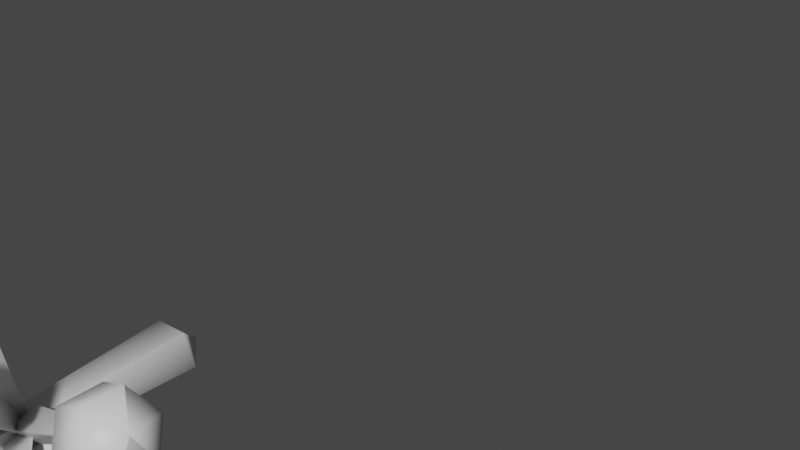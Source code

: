 # Source: FE_leaf_11-19-c.blend  (saved by Blender 3.0.42; exported with 4.5.12 LTS)
import bpy
from mathutils import Matrix  # noqa: F401  (used for matrix-valued properties, if any)

bpy.ops.wm.read_factory_settings(use_empty=True)
scene = bpy.context.scene
scene.name = 'Scene'

# ---- collections
col_collection = bpy.data.collections.new('Collection'); scene.collection.children.link(col_collection)

# ---- materials (node trees are filled in below, after node groups)
mat_material_001 = bpy.data.materials.new('Material.001')
mat_material_001.use_transparent_shadow = False

# ---- material node trees
mat_material_001.use_nodes = True; mat_material_001.node_tree.nodes.clear()
_N = mat_material_001.node_tree.nodes; _L = mat_material_001.node_tree.links
n0 = _N.new('ShaderNodeBsdfPrincipled'); n0.name = 'Principled BSDF'; n0.location = (10, 300)
n0.distribution = 'GGX'
n0.subsurface_method = 'RANDOM_WALK_SKIN'
n0.inputs[3].default_value = 1.45
n0.inputs[27].default_value = (0.0, 0.0, 0.0, 1.0)
n0.inputs[28].default_value = 1.0
n1 = _N.new('ShaderNodeOutputMaterial'); n1.name = 'Material Output'; n1.location = (300, 300)
_L.new(n0.outputs[0], n1.inputs[0])
n1.is_active_output = True

# ---- world
world_world = bpy.data.worlds.new('World'); scene.world = world_world
world_world.use_nodes = True; world_world.node_tree.nodes.clear()
_N = world_world.node_tree.nodes; _L = world_world.node_tree.links
n0 = _N.new('ShaderNodeOutputWorld'); n0.name = 'World Output'; n0.location = (300, 300)
n1 = _N.new('ShaderNodeBackground'); n1.name = 'Background'; n1.location = (10, 300)
n1.inputs[0].default_value = (0.05088, 0.05088, 0.05088, 1.0)
_L.new(n1.outputs[0], n0.inputs[0])
n0.is_active_output = True
world_world.color = (0.05088, 0.05088, 0.05088)
world_world.use_sun_shadow = False
world_world.sun_shadow_jitter_overblur = 0.0

# ---- meshes
me_0x077041ca_gmdl_002 = bpy.data.meshes.new('0x077041CA.gmdl.002')
me_0x077041ca_gmdl_002.from_pydata([(0.03313, -0.6357, 0.0462), (0.4416, -0.9052, 0.03185), (0.4702, -0.8638, 0.04895), (0.08267, -0.5637, 0.07589), (0.06792, -0.5861, -0.02969), (0.4617, -0.8766, -0.01186), (0.08267, -0.5637, 0.07589), (0.4702, -0.8638, 0.04895), (0.4702, -0.8638, 0.04895), (0.4416, -0.9052, 0.03185), (0.4962, -0.9846, 0.1267), (0.5689, -0.8794, 0.126), (0.46, -1.038, 0.01642), (0.4617, -0.8766, -0.01186), (0.4965, -0.9864, -0.09466), (0.5692, -0.8812, -0.09542), (0.6054, -0.8277, 0.01491), (0.4702, -0.8638, 0.04895), (0.5689, -0.8794, 0.126), (0.6136, -1.058, 0.1166), (0.6792, -0.9633, 0.1159), (0.581, -1.106, 0.01709), (0.6138, -1.06, -0.08309), (0.6794, -0.9649, -0.08377), (0.7121, -0.9167, 0.01573), (0.6792, -0.9633, 0.1159), (0.009814, -0.555, 0.01532), (0.6912, -1.042, 0.01671), (0.6912, -1.042, 0.01671), (-0.0412, -0.5622, 0.07435), (0.03878, -0.5622, 0.07435), (0.05586, -0.001552, 0.1009), (-0.05827, -0.001552, 0.1009), (-0.07314, -0.5622, -0.002184), (-0.1038, -0.001552, -0.007667), (-0.001206, -0.5622, -0.05024), (-0.001205, -0.001553, -0.07684), (0.07073, -0.5622, -0.002185), (0.1014, -0.001553, -0.007667), (0.03878, -0.5622, 0.07435), (0.05586, -0.001552, 0.1009), (0.02386, -1.12, 0.05073), (-0.03425, -1.12, 0.0306), (-0.06512, -1.211, 0.1227), (0.06271, -1.211, 0.1227), (-0.129, -1.211, 0.01205), (0.006429, -1.12, -0.01972), (-0.06512, -1.211, -0.09865), (0.06271, -1.211, -0.09865), (0.1266, -1.211, 0.01205), (0.02386, -1.12, 0.05073), (0.06271, -1.211, 0.1227), (-0.05885, -1.349, 0.1119), (0.05644, -1.349, 0.1119), (-0.1165, -1.349, 0.01205), (-0.05885, -1.349, -0.0878), (0.05644, -1.349, -0.0878), (0.1141, -1.349, 0.01205), (0.05644, -1.349, 0.1119), (-0.001205, 0.09217, 0.01205), (-0.001207, -1.404, 0.01205), (-0.001207, -1.404, 0.01205), (0.04226, -0.617, 0.08046), (0.4605, -0.6681, 0.3007), (0.4575, -0.6204, 0.3183), (0.03667, -0.5259, 0.1141), (0.08978, -0.5532, 0.01609), (0.4853, -0.6347, 0.267), (0.03667, -0.5259, 0.1141), (0.4575, -0.6204, 0.3183), (0.4575, -0.6204, 0.3183), (0.4605, -0.6681, 0.3007), (0.4863, -0.7156, 0.4256), (0.5009, -0.5889, 0.4341), (0.5349, -0.779, 0.3258), (0.4853, -0.6347, 0.267), (0.5981, -0.7156, 0.2345), (0.6127, -0.5889, 0.2431), (0.5641, -0.5256, 0.3429), (0.4575, -0.6204, 0.3183), (0.5009, -0.5889, 0.4341), (0.6109, -0.7277, 0.4859), (0.624, -0.6134, 0.4936), (0.6547, -0.7848, 0.3959), (0.7117, -0.7277, 0.3136), (0.7249, -0.6134, 0.3213), (0.681, -0.5563, 0.4113), (0.624, -0.6134, 0.4936), (0.006917, -0.5518, 0.02288), (0.7144, -0.6777, 0.4308), (0.7144, -0.6777, 0.4308), (-0.008059, -0.6291, 0.06352), (0.2067, -0.9024, 0.401), (0.2063, -0.8619, 0.4336), (-0.008697, -0.5602, 0.119), (0.07139, -0.5813, 0.05545), (0.2534, -0.8743, 0.3963), (-0.008697, -0.5602, 0.119), (0.2063, -0.8619, 0.4336), (0.2063, -0.8619, 0.4336), (0.2067, -0.9024, 0.401), (0.1532, -0.9819, 0.4979), (0.1904, -0.8767, 0.5604), (0.23, -1.035, 0.4107), (0.2534, -0.8743, 0.3963), (0.3441, -0.983, 0.3859), (0.3813, -0.8778, 0.4483), (0.3045, -0.8247, 0.5355), (0.2063, -0.8619, 0.4336), (0.1904, -0.8767, 0.5604), (0.2216, -1.055, 0.5939), (0.2552, -0.9606, 0.6501), (0.291, -1.103, 0.5152), (0.3939, -1.056, 0.4928), (0.4274, -0.9616, 0.5491), (0.3581, -0.9136, 0.6278), (0.2552, -0.9606, 0.6501), (0.005921, -0.5516, 0.02935), (0.347, -1.039, 0.6101), (0.347, -1.039, 0.6101), (-0.05092, -0.6337, 0.02356), (-0.2317, -0.9005, 0.3907), (-0.2589, -0.8623, 0.4056), (-0.1034, -0.5602, 0.05223), (-0.001436, -0.5817, 0.09275), (-0.206, -0.8735, 0.4267), (-0.1034, -0.5602, 0.05223), (-0.2589, -0.8623, 0.4056), (-0.2589, -0.8623, 0.4056), (-0.2317, -0.9005, 0.3907), (-0.3414, -0.9826, 0.3904), (-0.3779, -0.8774, 0.4532), (-0.227, -1.035, 0.4137), (-0.206, -0.8735, 0.4267), (-0.149, -0.9814, 0.5), (-0.1855, -0.8762, 0.5628), (-0.2999, -0.8242, 0.5394), (-0.2589, -0.8623, 0.4056), (-0.3779, -0.8774, 0.4532), (-0.3897, -1.056, 0.4979), (-0.4226, -0.9612, 0.5546), (-0.2865, -1.103, 0.519), (-0.2162, -1.055, 0.5968), (-0.2491, -0.9601, 0.6535), (-0.3523, -0.9132, 0.6324), (-0.4226, -0.9612, 0.5546), (-0.01245, -0.5504, 0.01783), (-0.3414, -1.039, 0.6147), (-0.3414, -1.039, 0.6147), (-0.03547, -0.6352, -0.01956), (-0.4436, -0.9051, 0.007403), (-0.4733, -0.8628, -0.01035), (-0.0854, -0.5642, -0.04933), (-0.06851, -0.5845, 0.05574), (-0.4633, -0.8749, 0.05231), (-0.0854, -0.5642, -0.04933), (-0.4733, -0.8628, -0.01035), (-0.4733, -0.8628, -0.01035), (-0.4436, -0.9051, 0.007403), (-0.5006, -0.9856, -0.08445), (-0.5733, -0.8804, -0.08404), (-0.4621, -1.037, 0.02603), (-0.4633, -0.8749, 0.05231), (-0.4962, -0.9834, 0.1369), (-0.5689, -0.8782, 0.1373), (-0.6075, -0.8267, 0.02683), (-0.4733, -0.8628, -0.01035), (-0.5733, -0.8804, -0.08404), (-0.6177, -1.059, -0.07053), (-0.6833, -0.9641, -0.07017), (-0.583, -1.105, 0.02911), (-0.6138, -1.057, 0.1291), (-0.6793, -0.9621, 0.1295), (-0.7141, -0.9157, 0.02983), (-0.6833, -0.9641, -0.07017), (-0.01161, -0.5544, 0.009224), (-0.6933, -1.041, 0.03067), (-0.6933, -1.041, 0.03067), (0.005634, -0.6345, -0.03948), (-0.2092, -0.9079, -0.3774), (-0.2081, -0.8673, -0.4104), (0.007361, -0.5662, -0.09512), (-0.07319, -0.5862, -0.03236), (-0.256, -0.8791, -0.3731), (0.007361, -0.5662, -0.09512), (-0.2081, -0.8673, -0.4104), (-0.2081, -0.8673, -0.4104), (-0.2092, -0.9079, -0.3774), (-0.1558, -0.9883, -0.4735), (-0.1915, -0.8831, -0.5367), (-0.2339, -1.04, -0.3866), (-0.256, -0.8791, -0.3731), (-0.3477, -0.987, -0.363), (-0.3834, -0.8818, -0.4263), (-0.3053, -0.8299, -0.5132), (-0.2081, -0.8673, -0.4104), (-0.1915, -0.8831, -0.5367), (-0.2241, -1.062, -0.5696), (-0.2563, -0.9668, -0.6266), (-0.2945, -1.109, -0.4912), (-0.3972, -1.061, -0.47), (-0.4294, -0.9657, -0.527), (-0.359, -0.9188, -0.6054), (-0.2563, -0.9668, -0.6266), (-0.007816, -0.557, -0.005943), (-0.3492, -1.045, -0.587), (-0.3492, -1.045, -0.587), (0.05162, -0.6362, 0.0003805), (0.249, -0.9066, -0.3547), (0.2768, -0.868, -0.3687), (0.1018, -0.5665, -0.02488), (0.007353, -0.5878, -0.06725), (0.2245, -0.8798, -0.3922), (0.1018, -0.5665, -0.02488), (0.2768, -0.868, -0.3687), (0.2768, -0.868, -0.3687), (0.249, -0.9066, -0.3547), (0.3594, -0.9875, -0.3494), (0.3977, -0.8824, -0.4111), (0.2466, -1.041, -0.3774), (0.2245, -0.8798, -0.3922), (0.1721, -0.9886, -0.4673), (0.2104, -0.8834, -0.529), (0.3232, -0.8303, -0.501), (0.2768, -0.868, -0.3687), (0.3977, -0.8824, -0.4111), (0.4131, -1.061, -0.4543), (0.4476, -0.9662, -0.51), (0.3113, -1.109, -0.4796), (0.2441, -1.062, -0.5607), (0.2786, -0.9672, -0.6164), (0.3804, -0.9193, -0.591), (0.4476, -0.9662, -0.51), (0.01446, -0.5578, 0.003777), (0.3698, -1.045, -0.5731), (0.3698, -1.045, -0.5731), (-0.03401, -0.6184, 0.07812), (-0.003061, -0.6702, 0.5565), (-0.02102, -0.6182, 0.5639), (-0.06646, -0.5245, 0.09156), (0.04824, -0.5526, 0.08459), (0.04247, -0.6338, 0.5601), (-0.06646, -0.5245, 0.09156), (-0.02102, -0.6182, 0.5639), (-0.02102, -0.6182, 0.5639), (-0.003061, -0.6702, 0.5565), (-0.09425, -0.7156, 0.6446), (-0.09377, -0.5889, 0.6614), (0.01617, -0.779, 0.633), (0.04247, -0.6338, 0.5601), (0.1271, -0.7156, 0.6384), (0.1275, -0.5889, 0.6552), (0.01712, -0.5256, 0.6668), (-0.02102, -0.6182, 0.5639), (-0.09377, -0.5889, 0.6614), (-0.07954, -0.7277, 0.7821), (-0.07911, -0.6134, 0.7974), (0.02005, -0.7848, 0.7717), (0.1201, -0.7277, 0.7766), (0.1205, -0.6134, 0.7918), (0.02091, -0.5563, 0.8022), (-0.07911, -0.6134, 0.7974), (-0.00289, -0.5511, 0.01576), (0.02199, -0.6777, 0.8409), (0.02199, -0.6777, 0.8409), (-0.04622, -0.6153, -0.05348), (-0.476, -0.6671, -0.2548), (-0.474, -0.6214, -0.2718), (-0.04232, -0.5275, -0.08609), (-0.08915, -0.5539, 0.0106), (-0.4984, -0.6351, -0.2215), (-0.04232, -0.5275, -0.08609), (-0.474, -0.6214, -0.2718), (-0.474, -0.6214, -0.2718), (-0.476, -0.6671, -0.2548), (-0.5071, -0.7156, -0.3788), (-0.5221, -0.5889, -0.3866), (-0.5511, -0.779, -0.2769), (-0.4984, -0.6351, -0.2215), (-0.6101, -0.7156, -0.1828), (-0.6251, -0.5889, -0.1906), (-0.5811, -0.5256, -0.2926), (-0.474, -0.6214, -0.2718), (-0.5221, -0.5889, -0.3866), (-0.6343, -0.7277, -0.4333), (-0.6478, -0.6134, -0.4404), (-0.674, -0.7848, -0.3414), (-0.7272, -0.7277, -0.2565), (-0.7407, -0.6134, -0.2636), (-0.701, -0.5563, -0.3556), (-0.6478, -0.6134, -0.4404), (-0.009578, -0.5525, 0.0004043), (-0.7352, -0.6777, -0.3736), (-0.7352, -0.6777, -0.3736), (-0.07814, -0.6174, 0.02114), (-0.4766, -0.6682, 0.2774), (-0.4906, -0.6203, 0.2664), (-0.1052, -0.5254, -0.0001679), (-0.04429, -0.553, 0.09455), (-0.459, -0.6347, 0.3156), (-0.1052, -0.5254, -0.0001679), (-0.4906, -0.6203, 0.2664), (-0.4906, -0.6203, 0.2664), (-0.4766, -0.6682, 0.2774), (-0.5985, -0.7156, 0.24), (-0.613, -0.5889, 0.2486), (-0.5345, -0.779, 0.3306), (-0.459, -0.6347, 0.3156), (-0.485, -0.7156, 0.43), (-0.4995, -0.5889, 0.4387), (-0.5635, -0.5256, 0.348), (-0.4906, -0.6203, 0.2664), (-0.613, -0.5889, 0.2486), (-0.7114, -0.7277, 0.32), (-0.7244, -0.6134, 0.3278), (-0.6536, -0.7848, 0.4018), (-0.6089, -0.7277, 0.4915), (-0.622, -0.6134, 0.4993), (-0.6798, -0.5563, 0.4175), (-0.7244, -0.6134, 0.3278), (-0.00991, -0.5516, 0.01785), (-0.713, -0.6777, 0.4373), (-0.713, -0.6777, 0.4373), (0.03518, -0.6157, -0.05028), (0.02961, -0.6696, -0.5319), (0.04748, -0.6189, -0.5382), (0.0664, -0.5272, -0.06128), (-0.04188, -0.5537, -0.06054), (-0.0145, -0.6341, -0.5377), (0.0664, -0.5272, -0.06128), (0.04748, -0.6189, -0.5382), (0.04748, -0.6189, -0.5382), (0.02961, -0.6696, -0.5319), (0.1258, -0.7156, -0.6145), (0.1262, -0.5889, -0.6314), (0.01489, -0.779, -0.6089), (-0.0145, -0.6341, -0.5377), (-0.09555, -0.7156, -0.6203), (-0.09511, -0.5889, -0.6371), (0.01577, -0.5255, -0.6427), (0.04748, -0.6189, -0.5382), (0.1262, -0.5889, -0.6314), (0.1185, -0.7277, -0.7527), (0.1189, -0.6134, -0.7679), (0.01849, -0.7848, -0.7477), (-0.08113, -0.7277, -0.7579), (-0.08073, -0.6134, -0.7731), (0.01928, -0.5563, -0.7781), (0.1189, -0.6134, -0.7679), (0.002807, -0.5523, 0.00682), (0.02028, -0.6777, -0.8168), (0.02028, -0.6777, -0.8168), (0.07435, -0.6125, 0.001136), (0.4773, -0.6682, -0.2477), (0.4912, -0.6203, -0.2364), (0.09824, -0.5304, 0.02043), (0.04492, -0.555, -0.06472), (0.4601, -0.6346, -0.2862), (0.09824, -0.5304, 0.02043), (0.4912, -0.6203, -0.2364), (0.4912, -0.6203, -0.2364), (0.4773, -0.6682, -0.2477), (0.5987, -0.7156, -0.2088), (0.6133, -0.5889, -0.2173), (0.5358, -0.779, -0.3003), (0.4601, -0.6346, -0.2862), (0.4874, -0.7156, -0.4002), (0.502, -0.5889, -0.4087), (0.565, -0.5256, -0.3173), (0.4912, -0.6203, -0.2364), (0.6133, -0.5889, -0.2173), (0.7125, -0.7277, -0.2876), (0.7257, -0.6134, -0.2952), (0.6557, -0.7848, -0.37), (0.6121, -0.7277, -0.4602), (0.6253, -0.6134, -0.4678), (0.6821, -0.5563, -0.3854), (0.7257, -0.6134, -0.2952), (0.01351, -0.5537, 0.003353), (0.7155, -0.6777, -0.4048), (0.7155, -0.6777, -0.4048), (-0.03425, -1.12, 0.0306), (0.02386, -1.12, 0.05073), (0.006429, -1.12, -0.01972), (0.02386, -1.12, 0.05073)], [], [(3, 0, 2), (0, 1, 2), (4, 5, 0), (5, 1, 0), (4, 6, 5), (6, 7, 5), (11, 8, 10), (8, 9, 10), (9, 12, 10), (12, 9, 14), (9, 13, 14), (13, 15, 14), (13, 16, 15), (13, 17, 16), (17, 18, 16), (11, 10, 20), (10, 19, 20), (12, 21, 10), (10, 21, 19), (14, 22, 12), (12, 22, 21), (14, 15, 22), (15, 23, 22), (15, 16, 23), (16, 24, 23), (16, 18, 24), (18, 25, 24), (0, 3, 26), (4, 0, 26), (6, 4, 26), (20, 19, 27), (19, 21, 27), (21, 22, 27), (22, 23, 28), (23, 24, 27), (24, 25, 27), (31, 32, 30), (29, 30, 32), (34, 33, 32), (33, 29, 32), (36, 35, 34), (35, 33, 34), (38, 37, 36), (37, 35, 36), (40, 39, 38), (39, 37, 38), (44, 41, 43), (41, 42, 43), (42, 45, 43), (45, 42, 47), (42, 46, 47), (46, 48, 47), (46, 49, 48), (46, 50, 49), (50, 51, 49), (44, 43, 53), (43, 52, 53), (45, 54, 43), (43, 54, 52), (47, 55, 45), (45, 55, 54), (48, 56, 47), (47, 56, 55), (48, 49, 56), (49, 57, 56), (49, 51, 57), (51, 58, 57), (32, 31, 59), (34, 32, 59), (36, 34, 59), (38, 36, 59), (40, 38, 59), (53, 52, 60), (52, 54, 60), (54, 55, 60), (55, 56, 61), (56, 57, 60), (57, 58, 60), (65, 62, 64), (62, 63, 64), (66, 67, 62), (67, 63, 62), (66, 68, 67), (68, 69, 67), (73, 70, 72), (70, 71, 72), (71, 74, 72), (74, 71, 76), (71, 75, 76), (75, 77, 76), (75, 78, 77), (75, 79, 78), (79, 80, 78), (73, 72, 82), (72, 81, 82), (74, 83, 72), (72, 83, 81), (76, 84, 74), (74, 84, 83), (76, 77, 84), (77, 85, 84), (77, 78, 85), (78, 86, 85), (78, 80, 86), (80, 87, 86), (62, 65, 88), (66, 62, 88), (68, 66, 88), (82, 81, 89), (81, 83, 89), (83, 84, 89), (84, 85, 90), (85, 86, 89), (86, 87, 89), (94, 91, 93), (91, 92, 93), (95, 96, 91), (96, 92, 91), (95, 97, 96), (97, 98, 96), (102, 99, 101), (99, 100, 101), (100, 103, 101), (103, 100, 105), (100, 104, 105), (104, 106, 105), (104, 107, 106), (104, 108, 107), (108, 109, 107), (102, 101, 111), (101, 110, 111), (103, 112, 101), (101, 112, 110), (105, 113, 103), (103, 113, 112), (105, 106, 113), (106, 114, 113), (106, 107, 114), (107, 115, 114), (107, 109, 115), (109, 116, 115), (91, 94, 117), (95, 91, 117), (97, 95, 117), (111, 110, 118), (110, 112, 118), (112, 113, 118), (113, 114, 119), (114, 115, 118), (115, 116, 118), (120, 121, 123), (121, 122, 123), (124, 125, 120), (125, 121, 120), (124, 126, 125), (126, 127, 125), (131, 128, 130), (128, 129, 130), (129, 132, 130), (132, 129, 134), (129, 133, 134), (133, 135, 134), (133, 136, 135), (138, 136, 137), (133, 137, 136), (131, 130, 140), (130, 139, 140), (132, 141, 130), (130, 141, 139), (134, 142, 132), (132, 142, 141), (135, 143, 134), (134, 143, 142), (135, 136, 143), (136, 144, 143), (136, 138, 144), (138, 145, 144), (120, 123, 146), (124, 120, 146), (126, 124, 146), (140, 139, 147), (139, 141, 147), (141, 142, 147), (142, 143, 148), (143, 144, 147), (144, 145, 147), (152, 149, 151), (149, 150, 151), (153, 154, 149), (154, 150, 149), (153, 155, 154), (155, 156, 154), (160, 157, 159), (157, 158, 159), (158, 161, 159), (161, 158, 163), (158, 162, 163), (162, 164, 163), (162, 165, 164), (162, 166, 165), (166, 167, 165), (160, 159, 169), (159, 168, 169), (161, 170, 159), (159, 170, 168), (163, 171, 161), (161, 171, 170), (163, 164, 171), (164, 172, 171), (164, 165, 172), (165, 173, 172), (165, 167, 173), (167, 174, 173), (149, 152, 175), (153, 149, 175), (155, 153, 175), (169, 168, 176), (168, 170, 176), (170, 171, 176), (171, 172, 177), (172, 173, 176), (173, 174, 176), (181, 178, 180), (178, 179, 180), (182, 183, 178), (183, 179, 178), (182, 184, 183), (184, 185, 183), (189, 186, 188), (186, 187, 188), (187, 190, 188), (190, 187, 192), (187, 191, 192), (191, 193, 192), (191, 194, 193), (191, 195, 194), (195, 196, 194), (189, 188, 198), (188, 197, 198), (190, 199, 188), (188, 199, 197), (192, 200, 190), (190, 200, 199), (192, 193, 200), (193, 201, 200), (193, 194, 201), (194, 202, 201), (194, 196, 202), (196, 203, 202), (178, 181, 204), (182, 178, 204), (184, 182, 204), (198, 197, 205), (197, 199, 205), (199, 200, 205), (200, 201, 206), (201, 202, 205), (202, 203, 205), (207, 208, 210), (208, 209, 210), (211, 212, 207), (212, 208, 207), (211, 213, 212), (213, 214, 212), (218, 215, 217), (215, 216, 217), (216, 219, 217), (219, 216, 221), (216, 220, 221), (220, 222, 221), (220, 223, 222), (225, 223, 224), (220, 224, 223), (218, 217, 227), (217, 226, 227), (219, 228, 217), (217, 228, 226), (221, 229, 219), (219, 229, 228), (221, 222, 229), (222, 230, 229), (222, 223, 230), (223, 231, 230), (223, 225, 231), (225, 232, 231), (207, 210, 233), (211, 207, 233), (213, 211, 233), (227, 226, 234), (226, 228, 234), (228, 229, 234), (229, 230, 235), (230, 231, 234), (231, 232, 234), (236, 237, 239), (237, 238, 239), (240, 241, 236), (241, 237, 236), (240, 242, 241), (242, 243, 241), (247, 244, 246), (244, 245, 246), (245, 248, 246), (248, 245, 250), (245, 249, 250), (249, 251, 250), (249, 252, 251), (249, 253, 252), (253, 254, 252), (247, 246, 256), (246, 255, 256), (248, 257, 246), (246, 257, 255), (250, 258, 248), (248, 258, 257), (250, 251, 258), (251, 259, 258), (251, 252, 259), (252, 260, 259), (252, 254, 260), (254, 261, 260), (236, 239, 262), (240, 236, 262), (242, 240, 262), (256, 255, 263), (255, 257, 263), (257, 258, 263), (258, 259, 264), (259, 260, 263), (260, 261, 263), (265, 266, 268), (266, 267, 268), (269, 270, 265), (270, 266, 265), (269, 271, 270), (271, 272, 270), (276, 273, 275), (273, 274, 275), (274, 277, 275), (277, 274, 279), (274, 278, 279), (278, 280, 279), (278, 281, 280), (278, 282, 281), (282, 283, 281), (276, 275, 285), (275, 284, 285), (277, 286, 275), (275, 286, 284), (279, 287, 277), (277, 287, 286), (280, 288, 279), (279, 288, 287), (280, 281, 288), (281, 289, 288), (281, 283, 289), (283, 290, 289), (265, 268, 291), (269, 265, 291), (271, 269, 291), (285, 284, 292), (284, 286, 292), (286, 287, 292), (287, 288, 293), (288, 289, 292), (289, 290, 292), (294, 295, 297), (295, 296, 297), (298, 299, 294), (299, 295, 294), (298, 300, 299), (300, 301, 299), (305, 302, 304), (302, 303, 304), (303, 306, 304), (306, 303, 308), (303, 307, 308), (307, 309, 308), (307, 310, 309), (307, 311, 310), (311, 312, 310), (305, 304, 314), (304, 313, 314), (306, 315, 304), (304, 315, 313), (308, 316, 306), (306, 316, 315), (308, 309, 316), (309, 317, 316), (309, 310, 317), (310, 318, 317), (310, 312, 318), (312, 319, 318), (294, 297, 320), (298, 294, 320), (300, 298, 320), (314, 313, 321), (313, 315, 321), (315, 316, 321), (316, 317, 322), (317, 318, 321), (318, 319, 321), (326, 323, 325), (323, 324, 325), (327, 328, 323), (328, 324, 323), (327, 329, 328), (329, 330, 328), (334, 331, 333), (331, 332, 333), (332, 335, 333), (335, 332, 337), (332, 336, 337), (336, 338, 337), (336, 339, 338), (336, 340, 339), (340, 341, 339), (334, 333, 343), (333, 342, 343), (335, 344, 333), (333, 344, 342), (337, 345, 335), (335, 345, 344), (337, 338, 345), (338, 346, 345), (338, 339, 346), (339, 347, 346), (339, 341, 347), (341, 348, 347), (323, 326, 349), (327, 323, 349), (329, 327, 349), (343, 342, 350), (342, 344, 350), (344, 345, 350), (345, 346, 351), (346, 347, 350), (347, 348, 350), (355, 352, 354), (352, 353, 354), (356, 357, 352), (357, 353, 352), (356, 358, 357), (358, 359, 357), (363, 360, 362), (360, 361, 362), (361, 364, 362), (364, 361, 366), (361, 365, 366), (365, 367, 366), (365, 368, 367), (365, 369, 368), (369, 370, 368), (363, 362, 372), (362, 371, 372), (364, 373, 362), (362, 373, 371), (366, 374, 364), (364, 374, 373), (366, 367, 374), (367, 375, 374), (367, 368, 375), (368, 376, 375), (368, 370, 376), (370, 377, 376), (352, 355, 378), (356, 352, 378), (358, 356, 378), (372, 371, 379), (371, 373, 379), (373, 374, 379), (374, 375, 380), (375, 376, 379), (376, 377, 379), (30, 29, 382), (29, 381, 382), (29, 33, 381), (35, 383, 33), (33, 383, 381), (35, 37, 383), (383, 37, 384), (37, 39, 384)])
me_0x077041ca_gmdl_002.polygons.foreach_set('use_smooth', [True] * 482)
_uv = me_0x077041ca_gmdl_002.uv_layers.new(name='UVMap')
_uv.uv.foreach_set('vector', [0.1718, 0.1259, 0.3355, 0.1259, 0.1718, 0.6311, 0.3355, 0.1259, 0.3355, 0.6311, 0.1718, 0.6311, 0.581, 0.1259, 0.581, 0.6311, 0.3355, 0.1259, 0.581, 0.6311, 0.3355, 0.6311, 0.3355, 0.1259, 0.581, 0.1259, 0.8266, 0.1259, 0.581, 0.6311, 0.8266, 0.1259, 0.8266, 0.6311, 0.581, 0.6311, 0.1718, 0.7589, 0.1718, 0.6311, 0.2809, 0.7589, 0.1718, 0.6311, 0.3355, 0.6311, 0.2809, 0.7589, 0.3355, 0.6311, 0.39, 0.7589, 0.2809, 0.7589, 0.39, 0.7589, 0.3355, 0.6311, 0.4992, 0.7589, 0.3355, 0.6311, 0.581, 0.6311, 0.4992, 0.7589, 0.581, 0.6311, 0.6083, 0.7589, 0.4992, 0.7589, 0.581, 0.6311, 0.7175, 0.7589, 0.6083, 0.7589, 0.581, 0.6311, 0.8266, 0.6311, 0.7175, 0.7589, 0.8266, 0.6311, 0.8266, 0.7589, 0.7175, 0.7589, 0.1718, 0.7589, 0.2809, 0.7589, 0.1718, 0.884, 0.2809, 0.7589, 0.2809, 0.884, 0.1718, 0.884, 0.39, 0.7589, 0.39, 0.884, 0.2809, 0.7589, 0.2809, 0.7589, 0.39, 0.884, 0.2809, 0.884, 0.4992, 0.7589, 0.4992, 0.884, 0.39, 0.7589, 0.39, 0.7589, 0.4992, 0.884, 0.39, 0.884, 0.4992, 0.7589, 0.6083, 0.7589, 0.4992, 0.884, 0.6083, 0.7589, 0.6083, 0.884, 0.4992, 0.884, 0.6083, 0.7589, 0.7175, 0.7589, 0.6083, 0.884, 0.7175, 0.7589, 0.7175, 0.884, 0.6083, 0.884, 0.7175, 0.7589, 0.8266, 0.7589, 0.7175, 0.884, 0.8266, 0.7589, 0.8266, 0.884, 0.7175, 0.884, 0.3355, 0.1259, 0.1718, 0.1259, 0.4992, 0.02164, 0.581, 0.1259, 0.3355, 0.1259, 0.4992, 0.02164, 0.8266, 0.1259, 0.581, 0.1259, 0.4992, 0.02164, 0.1718, 0.884, 0.2809, 0.884, 0.4992, 0.9882, 0.2809, 0.884, 0.39, 0.884, 0.4992, 0.9882, 0.39, 0.884, 0.4992, 0.884, 0.4992, 0.9882, 0.4992, 0.884, 0.6083, 0.884, 0.4992, 0.9882, 0.6083, 0.884, 0.7175, 0.884, 0.4992, 0.9882, 0.7175, 0.884, 0.8266, 0.884, 0.4992, 0.9882, 0.1718, 0.1467, 0.2809, 0.1467, 0.1718, 0.3028, 0.2809, 0.3028, 0.1718, 0.3028, 0.2809, 0.1467, 0.39, 0.1467, 0.39, 0.3028, 0.2809, 0.1467, 0.39, 0.3028, 0.2809, 0.3028, 0.2809, 0.1467, 0.5538, 0.1467, 0.5538, 0.3028, 0.39, 0.1467, 0.5538, 0.3028, 0.39, 0.3028, 0.39, 0.1467, 0.7175, 0.1467, 0.7175, 0.3028, 0.5538, 0.1467, 0.7175, 0.3028, 0.5538, 0.3028, 0.5538, 0.1467, 0.8266, 0.1467, 0.8266, 0.3028, 0.7175, 0.1467, 0.8266, 0.3028, 0.7175, 0.3028, 0.7175, 0.1467, 0.1718, 0.7589, 0.1718, 0.6311, 0.2809, 0.7589, 0.1718, 0.6311, 0.3355, 0.6311, 0.2809, 0.7589, 0.3355, 0.6311, 0.39, 0.7589, 0.2809, 0.7589, 0.39, 0.7589, 0.3355, 0.6311, 0.4992, 0.7589, 0.3355, 0.6311, 0.581, 0.6311, 0.4992, 0.7589, 0.581, 0.6311, 0.6083, 0.7589, 0.4992, 0.7589, 0.581, 0.6311, 0.7175, 0.7589, 0.6083, 0.7589, 0.581, 0.6311, 0.8266, 0.6311, 0.7175, 0.7589, 0.8266, 0.6311, 0.8266, 0.7589, 0.7175, 0.7589, 0.1718, 0.7589, 0.2809, 0.7589, 0.1718, 0.884, 0.2809, 0.7589, 0.2809, 0.884, 0.1718, 0.884, 0.39, 0.7589, 0.39, 0.884, 0.2809, 0.7589, 0.2809, 0.7589, 0.39, 0.884, 0.2809, 0.884, 0.4992, 0.7589, 0.4992, 0.884, 0.39, 0.7589, 0.39, 0.7589, 0.4992, 0.884, 0.39, 0.884, 0.6083, 0.7589, 0.6083, 0.884, 0.4992, 0.7589, 0.4992, 0.7589, 0.6083, 0.884, 0.4992, 0.884, 0.6083, 0.7589, 0.7175, 0.7589, 0.6083, 0.884, 0.7175, 0.7589, 0.7175, 0.884, 0.6083, 0.884, 0.7175, 0.7589, 0.8266, 0.7589, 0.7175, 0.884, 0.8266, 0.7589, 0.8266, 0.884, 0.7175, 0.884, 0.2809, 0.1467, 0.1718, 0.1467, 0.4992, 0.02164, 0.39, 0.1467, 0.2809, 0.1467, 0.4992, 0.02164, 0.5538, 0.1467, 0.39, 0.1467, 0.4992, 0.02164, 0.7175, 0.1467, 0.5538, 0.1467, 0.4992, 0.02164, 0.8266, 0.1467, 0.7175, 0.1467, 0.4992, 0.02164, 0.1718, 0.884, 0.2809, 0.884, 0.4992, 0.9882, 0.2809, 0.884, 0.39, 0.884, 0.4992, 0.9882, 0.39, 0.884, 0.4992, 0.884, 0.4992, 0.9882, 0.4992, 0.884, 0.6083, 0.884, 0.4992, 0.9882, 0.6083, 0.884, 0.7175, 0.884, 0.4992, 0.9882, 0.7175, 0.884, 0.8266, 0.884, 0.4992, 0.9882, 0.1718, 0.1259, 0.3355, 0.1259, 0.1718, 0.6311, 0.3355, 0.1259, 0.3355, 0.6311, 0.1718, 0.6311, 0.581, 0.1259, 0.581, 0.6311, 0.3355, 0.1259, 0.581, 0.6311, 0.3355, 0.6311, 0.3355, 0.1259, 0.581, 0.1259, 0.8266, 0.1259, 0.581, 0.6311, 0.8266, 0.1259, 0.8266, 0.6311, 0.581, 0.6311, 0.1718, 0.7589, 0.1718, 0.6311, 0.2809, 0.7589, 0.1718, 0.6311, 0.3355, 0.6311, 0.2809, 0.7589, 0.3355, 0.6311, 0.39, 0.7589, 0.2809, 0.7589, 0.39, 0.7589, 0.3355, 0.6311, 0.4992, 0.7589, 0.3355, 0.6311, 0.581, 0.6311, 0.4992, 0.7589, 0.581, 0.6311, 0.6083, 0.7589, 0.4992, 0.7589, 0.581, 0.6311, 0.7175, 0.7589, 0.6083, 0.7589, 0.581, 0.6311, 0.8266, 0.6311, 0.7175, 0.7589, 0.8266, 0.6311, 0.8266, 0.7589, 0.7175, 0.7589, 0.1718, 0.7589, 0.2809, 0.7589, 0.1718, 0.884, 0.2809, 0.7589, 0.2809, 0.884, 0.1718, 0.884, 0.39, 0.7589, 0.39, 0.884, 0.2809, 0.7589, 0.2809, 0.7589, 0.39, 0.884, 0.2809, 0.884, 0.4992, 0.7589, 0.4992, 0.884, 0.39, 0.7589, 0.39, 0.7589, 0.4992, 0.884, 0.39, 0.884, 0.4992, 0.7589, 0.6083, 0.7589, 0.4992, 0.884, 0.6083, 0.7589, 0.6083, 0.884, 0.4992, 0.884, 0.6083, 0.7589, 0.7175, 0.7589, 0.6083, 0.884, 0.7175, 0.7589, 0.7175, 0.884, 0.6083, 0.884, 0.7175, 0.7589, 0.8266, 0.7589, 0.7175, 0.884, 0.8266, 0.7589, 0.8266, 0.884, 0.7175, 0.884, 0.3355, 0.1259, 0.1718, 0.1259, 0.4992, 0.02164, 0.581, 0.1259, 0.3355, 0.1259, 0.4992, 0.02164, 0.8266, 0.1259, 0.581, 0.1259, 0.4992, 0.02164, 0.1718, 0.884, 0.2809, 0.884, 0.4992, 0.9882, 0.2809, 0.884, 0.39, 0.884, 0.4992, 0.9882, 0.39, 0.884, 0.4992, 0.884, 0.4992, 0.9882, 0.4992, 0.884, 0.6083, 0.884, 0.4992, 0.9882, 0.6083, 0.884, 0.7175, 0.884, 0.4992, 0.9882, 0.7175, 0.884, 0.8266, 0.884, 0.4992, 0.9882, 0.1718, 0.1259, 0.3355, 0.1259, 0.1718, 0.6311, 0.3355, 0.1259, 0.3355, 0.6311, 0.1718, 0.6311, 0.581, 0.1259, 0.581, 0.6311, 0.3355, 0.1259, 0.581, 0.6311, 0.3355, 0.6311, 0.3355, 0.1259, 0.581, 0.1259, 0.8266, 0.1259, 0.581, 0.6311, 0.8266, 0.1259, 0.8266, 0.6311, 0.581, 0.6311, 0.1718, 0.7589, 0.1718, 0.6311, 0.2809, 0.7589, 0.1718, 0.6311, 0.3355, 0.6311, 0.2809, 0.7589, 0.3355, 0.6311, 0.39, 0.7589, 0.2809, 0.7589, 0.39, 0.7589, 0.3355, 0.6311, 0.4992, 0.7589, 0.3355, 0.6311, 0.581, 0.6311, 0.4992, 0.7589, 0.581, 0.6311, 0.6083, 0.7589, 0.4992, 0.7589, 0.581, 0.6311, 0.7175, 0.7589, 0.6083, 0.7589, 0.581, 0.6311, 0.8266, 0.6311, 0.7175, 0.7589, 0.8266, 0.6311, 0.8266, 0.7589, 0.7175, 0.7589, 0.1718, 0.7589, 0.2809, 0.7589, 0.1718, 0.884, 0.2809, 0.7589, 0.2809, 0.884, 0.1718, 0.884, 0.39, 0.7589, 0.39, 0.884, 0.2809, 0.7589, 0.2809, 0.7589, 0.39, 0.884, 0.2809, 0.884, 0.4992, 0.7589, 0.4992, 0.884, 0.39, 0.7589, 0.39, 0.7589, 0.4992, 0.884, 0.39, 0.884, 0.4992, 0.7589, 0.6083, 0.7589, 0.4992, 0.884, 0.6083, 0.7589, 0.6083, 0.884, 0.4992, 0.884, 0.6083, 0.7589, 0.7175, 0.7589, 0.6083, 0.884, 0.7175, 0.7589, 0.7175, 0.884, 0.6083, 0.884, 0.7175, 0.7589, 0.8266, 0.7589, 0.7175, 0.884, 0.8266, 0.7589, 0.8266, 0.884, 0.7175, 0.884, 0.3355, 0.1259, 0.1718, 0.1259, 0.4992, 0.02164, 0.581, 0.1259, 0.3355, 0.1259, 0.4992, 0.02164, 0.8266, 0.1259, 0.581, 0.1259, 0.4992, 0.02164, 0.1718, 0.884, 0.2809, 0.884, 0.4992, 0.9882, 0.2809, 0.884, 0.39, 0.884, 0.4992, 0.9882, 0.39, 0.884, 0.4992, 0.884, 0.4992, 0.9882, 0.4992, 0.884, 0.6083, 0.884, 0.4992, 0.9882, 0.6083, 0.884, 0.7175, 0.884, 0.4992, 0.9882, 0.7175, 0.884, 0.8266, 0.884, 0.4992, 0.9882, 0.3355, 0.1259, 0.3355, 0.6311, 0.1718, 0.1259, 0.3355, 0.6311, 0.1718, 0.6311, 0.1718, 0.1259, 0.581, 0.1259, 0.581, 0.6311, 0.3355, 0.1259, 0.581, 0.6311, 0.3355, 0.6311, 0.3355, 0.1259, 0.581, 0.1259, 0.8266, 0.1259, 0.581, 0.6311, 0.8266, 0.1259, 0.8266, 0.6311, 0.581, 0.6311, 0.1718, 0.7589, 0.1718, 0.6311, 0.2809, 0.7589, 0.1718, 0.6311, 0.3355, 0.6311, 0.2809, 0.7589, 0.3355, 0.6311, 0.39, 0.7589, 0.2809, 0.7589, 0.39, 0.7589, 0.3355, 0.6311, 0.4992, 0.7589, 0.3355, 0.6311, 0.581, 0.6311, 0.4992, 0.7589, 0.581, 0.6311, 0.6083, 0.7589, 0.4992, 0.7589, 0.581, 0.6311, 0.7175, 0.7589, 0.6083, 0.7589, 0.8266, 0.7589, 0.7175, 0.7589, 0.8266, 0.6311, 0.581, 0.6311, 0.8266, 0.6311, 0.7175, 0.7589, 0.1718, 0.7589, 0.2809, 0.7589, 0.1718, 0.884, 0.2809, 0.7589, 0.2809, 0.884, 0.1718, 0.884, 0.39, 0.7589, 0.39, 0.884, 0.2809, 0.7589, 0.2809, 0.7589, 0.39, 0.884, 0.2809, 0.884, 0.4992, 0.7589, 0.4992, 0.884, 0.39, 0.7589, 0.39, 0.7589, 0.4992, 0.884, 0.39, 0.884, 0.6083, 0.7589, 0.6083, 0.884, 0.4992, 0.7589, 0.4992, 0.7589, 0.6083, 0.884, 0.4992, 0.884, 0.6083, 0.7589, 0.7175, 0.7589, 0.6083, 0.884, 0.7175, 0.7589, 0.7175, 0.884, 0.6083, 0.884, 0.7175, 0.7589, 0.8266, 0.7589, 0.7175, 0.884, 0.8266, 0.7589, 0.8266, 0.884, 0.7175, 0.884, 0.3355, 0.1259, 0.1718, 0.1259, 0.4992, 0.02164, 0.581, 0.1259, 0.3355, 0.1259, 0.4992, 0.02164, 0.8266, 0.1259, 0.581, 0.1259, 0.4992, 0.02164, 0.1718, 0.884, 0.2809, 0.884, 0.4992, 0.9882, 0.2809, 0.884, 0.39, 0.884, 0.4992, 0.9882, 0.39, 0.884, 0.4992, 0.884, 0.4992, 0.9882, 0.4992, 0.884, 0.6083, 0.884, 0.4992, 0.9882, 0.6083, 0.884, 0.7175, 0.884, 0.4992, 0.9882, 0.7175, 0.884, 0.8266, 0.884, 0.4992, 0.9882, 0.1718, 0.1259, 0.3355, 0.1259, 0.1718, 0.6311, 0.3355, 0.1259, 0.3355, 0.6311, 0.1718, 0.6311, 0.581, 0.1259, 0.581, 0.6311, 0.3355, 0.1259, 0.581, 0.6311, 0.3355, 0.6311, 0.3355, 0.1259, 0.581, 0.1259, 0.8266, 0.1259, 0.581, 0.6311, 0.8266, 0.1259, 0.8266, 0.6311, 0.581, 0.6311, 0.1718, 0.7589, 0.1718, 0.6311, 0.2809, 0.7589, 0.1718, 0.6311, 0.3355, 0.6311, 0.2809, 0.7589, 0.3355, 0.6311, 0.39, 0.7589, 0.2809, 0.7589, 0.39, 0.7589, 0.3355, 0.6311, 0.4992, 0.7589, 0.3355, 0.6311, 0.581, 0.6311, 0.4992, 0.7589, 0.581, 0.6311, 0.6083, 0.7589, 0.4992, 0.7589, 0.581, 0.6311, 0.7175, 0.7589, 0.6083, 0.7589, 0.581, 0.6311, 0.8266, 0.6311, 0.7175, 0.7589, 0.8266, 0.6311, 0.8266, 0.7589, 0.7175, 0.7589, 0.1718, 0.7589, 0.2809, 0.7589, 0.1718, 0.884, 0.2809, 0.7589, 0.2809, 0.884, 0.1718, 0.884, 0.39, 0.7589, 0.39, 0.884, 0.2809, 0.7589, 0.2809, 0.7589, 0.39, 0.884, 0.2809, 0.884, 0.4992, 0.7589, 0.4992, 0.884, 0.39, 0.7589, 0.39, 0.7589, 0.4992, 0.884, 0.39, 0.884, 0.4992, 0.7589, 0.6083, 0.7589, 0.4992, 0.884, 0.6083, 0.7589, 0.6083, 0.884, 0.4992, 0.884, 0.6083, 0.7589, 0.7175, 0.7589, 0.6083, 0.884, 0.7175, 0.7589, 0.7175, 0.884, 0.6083, 0.884, 0.7175, 0.7589, 0.8266, 0.7589, 0.7175, 0.884, 0.8266, 0.7589, 0.8266, 0.884, 0.7175, 0.884, 0.3355, 0.1259, 0.1718, 0.1259, 0.4992, 0.02164, 0.581, 0.1259, 0.3355, 0.1259, 0.4992, 0.02164, 0.8266, 0.1259, 0.581, 0.1259, 0.4992, 0.02164, 0.1718, 0.884, 0.2809, 0.884, 0.4992, 0.9882, 0.2809, 0.884, 0.39, 0.884, 0.4992, 0.9882, 0.39, 0.884, 0.4992, 0.884, 0.4992, 0.9882, 0.4992, 0.884, 0.6083, 0.884, 0.4992, 0.9882, 0.6083, 0.884, 0.7175, 0.884, 0.4992, 0.9882, 0.7175, 0.884, 0.8266, 0.884, 0.4992, 0.9882, 0.1718, 0.1259, 0.3355, 0.1259, 0.1718, 0.6311, 0.3355, 0.1259, 0.3355, 0.6311, 0.1718, 0.6311, 0.581, 0.1259, 0.581, 0.6311, 0.3355, 0.1259, 0.581, 0.6311, 0.3355, 0.6311, 0.3355, 0.1259, 0.581, 0.1259, 0.8266, 0.1259, 0.581, 0.6311, 0.8266, 0.1259, 0.8266, 0.6311, 0.581, 0.6311, 0.1718, 0.7589, 0.1718, 0.6311, 0.2809, 0.7589, 0.1718, 0.6311, 0.3355, 0.6311, 0.2809, 0.7589, 0.3355, 0.6311, 0.39, 0.7589, 0.2809, 0.7589, 0.39, 0.7589, 0.3355, 0.6311, 0.4992, 0.7589, 0.3355, 0.6311, 0.581, 0.6311, 0.4992, 0.7589, 0.581, 0.6311, 0.6083, 0.7589, 0.4992, 0.7589, 0.581, 0.6311, 0.7175, 0.7589, 0.6083, 0.7589, 0.581, 0.6311, 0.8266, 0.6311, 0.7175, 0.7589, 0.8266, 0.6311, 0.8266, 0.7589, 0.7175, 0.7589, 0.1718, 0.7589, 0.2809, 0.7589, 0.1718, 0.884, 0.2809, 0.7589, 0.2809, 0.884, 0.1718, 0.884, 0.39, 0.7589, 0.39, 0.884, 0.2809, 0.7589, 0.2809, 0.7589, 0.39, 0.884, 0.2809, 0.884, 0.4992, 0.7589, 0.4992, 0.884, 0.39, 0.7589, 0.39, 0.7589, 0.4992, 0.884, 0.39, 0.884, 0.4992, 0.7589, 0.6083, 0.7589, 0.4992, 0.884, 0.6083, 0.7589, 0.6083, 0.884, 0.4992, 0.884, 0.6083, 0.7589, 0.7175, 0.7589, 0.6083, 0.884, 0.7175, 0.7589, 0.7175, 0.884, 0.6083, 0.884, 0.7175, 0.7589, 0.8266, 0.7589, 0.7175, 0.884, 0.8266, 0.7589, 0.8266, 0.884, 0.7175, 0.884, 0.3355, 0.1259, 0.1718, 0.1259, 0.4992, 0.02164, 0.581, 0.1259, 0.3355, 0.1259, 0.4992, 0.02164, 0.8266, 0.1259, 0.581, 0.1259, 0.4992, 0.02164, 0.1718, 0.884, 0.2809, 0.884, 0.4992, 0.9882, 0.2809, 0.884, 0.39, 0.884, 0.4992, 0.9882, 0.39, 0.884, 0.4992, 0.884, 0.4992, 0.9882, 0.4992, 0.884, 0.6083, 0.884, 0.4992, 0.9882, 0.6083, 0.884, 0.7175, 0.884, 0.4992, 0.9882, 0.7175, 0.884, 0.8266, 0.884, 0.4992, 0.9882, 0.3355, 0.1259, 0.3355, 0.6311, 0.1718, 0.1259, 0.3355, 0.6311, 0.1718, 0.6311, 0.1718, 0.1259, 0.581, 0.1259, 0.581, 0.6311, 0.3355, 0.1259, 0.581, 0.6311, 0.3355, 0.6311, 0.3355, 0.1259, 0.581, 0.1259, 0.8266, 0.1259, 0.581, 0.6311, 0.8266, 0.1259, 0.8266, 0.6311, 0.581, 0.6311, 0.1718, 0.7589, 0.1718, 0.6311, 0.2809, 0.7589, 0.1718, 0.6311, 0.3355, 0.6311, 0.2809, 0.7589, 0.3355, 0.6311, 0.39, 0.7589, 0.2809, 0.7589, 0.39, 0.7589, 0.3355, 0.6311, 0.4992, 0.7589, 0.3355, 0.6311, 0.581, 0.6311, 0.4992, 0.7589, 0.581, 0.6311, 0.6083, 0.7589, 0.4992, 0.7589, 0.581, 0.6311, 0.7175, 0.7589, 0.6083, 0.7589, 0.8266, 0.7589, 0.7175, 0.7589, 0.8266, 0.6311, 0.581, 0.6311, 0.8266, 0.6311, 0.7175, 0.7589, 0.1718, 0.7589, 0.2809, 0.7589, 0.1718, 0.884, 0.2809, 0.7589, 0.2809, 0.884, 0.1718, 0.884, 0.39, 0.7589, 0.39, 0.884, 0.2809, 0.7589, 0.2809, 0.7589, 0.39, 0.884, 0.2809, 0.884, 0.4992, 0.7589, 0.4992, 0.884, 0.39, 0.7589, 0.39, 0.7589, 0.4992, 0.884, 0.39, 0.884, 0.4992, 0.7589, 0.6083, 0.7589, 0.4992, 0.884, 0.6083, 0.7589, 0.6083, 0.884, 0.4992, 0.884, 0.6083, 0.7589, 0.7175, 0.7589, 0.6083, 0.884, 0.7175, 0.7589, 0.7175, 0.884, 0.6083, 0.884, 0.7175, 0.7589, 0.8266, 0.7589, 0.7175, 0.884, 0.8266, 0.7589, 0.8266, 0.884, 0.7175, 0.884, 0.3355, 0.1259, 0.1718, 0.1259, 0.4992, 0.02164, 0.581, 0.1259, 0.3355, 0.1259, 0.4992, 0.02164, 0.8266, 0.1259, 0.581, 0.1259, 0.4992, 0.02164, 0.1718, 0.884, 0.2809, 0.884, 0.4992, 0.9882, 0.2809, 0.884, 0.39, 0.884, 0.4992, 0.9882, 0.39, 0.884, 0.4992, 0.884, 0.4992, 0.9882, 0.4992, 0.884, 0.6083, 0.884, 0.4992, 0.9882, 0.6083, 0.884, 0.7175, 0.884, 0.4992, 0.9882, 0.7175, 0.884, 0.8266, 0.884, 0.4992, 0.9882, 0.3355, 0.1259, 0.3355, 0.6311, 0.1718, 0.1259, 0.3355, 0.6311, 0.1718, 0.6311, 0.1718, 0.1259, 0.581, 0.1259, 0.581, 0.6311, 0.3355, 0.1259, 0.581, 0.6311, 0.3355, 0.6311, 0.3355, 0.1259, 0.581, 0.1259, 0.8266, 0.1259, 0.581, 0.6311, 0.8266, 0.1259, 0.8266, 0.6311, 0.581, 0.6311, 0.1718, 0.7589, 0.1718, 0.6311, 0.2809, 0.7589, 0.1718, 0.6311, 0.3355, 0.6311, 0.2809, 0.7589, 0.3355, 0.6311, 0.39, 0.7589, 0.2809, 0.7589, 0.39, 0.7589, 0.3355, 0.6311, 0.4992, 0.7589, 0.3355, 0.6311, 0.581, 0.6311, 0.4992, 0.7589, 0.581, 0.6311, 0.6083, 0.7589, 0.4992, 0.7589, 0.581, 0.6311, 0.7175, 0.7589, 0.6083, 0.7589, 0.581, 0.6311, 0.8266, 0.6311, 0.7175, 0.7589, 0.8266, 0.6311, 0.8266, 0.7589, 0.7175, 0.7589, 0.1718, 0.7589, 0.2809, 0.7589, 0.1718, 0.884, 0.2809, 0.7589, 0.2809, 0.884, 0.1718, 0.884, 0.39, 0.7589, 0.39, 0.884, 0.2809, 0.7589, 0.2809, 0.7589, 0.39, 0.884, 0.2809, 0.884, 0.4992, 0.7589, 0.4992, 0.884, 0.39, 0.7589, 0.39, 0.7589, 0.4992, 0.884, 0.39, 0.884, 0.4992, 0.7589, 0.6083, 0.7589, 0.4992, 0.884, 0.6083, 0.7589, 0.6083, 0.884, 0.4992, 0.884, 0.6083, 0.7589, 0.7175, 0.7589, 0.6083, 0.884, 0.7175, 0.7589, 0.7175, 0.884, 0.6083, 0.884, 0.7175, 0.7589, 0.8266, 0.7589, 0.7175, 0.884, 0.8266, 0.7589, 0.8266, 0.884, 0.7175, 0.884, 0.3355, 0.1259, 0.1718, 0.1259, 0.4992, 0.02164, 0.581, 0.1259, 0.3355, 0.1259, 0.4992, 0.02164, 0.8266, 0.1259, 0.581, 0.1259, 0.4992, 0.02164, 0.1718, 0.884, 0.2809, 0.884, 0.4992, 0.9882, 0.2809, 0.884, 0.39, 0.884, 0.4992, 0.9882, 0.39, 0.884, 0.4992, 0.884, 0.4992, 0.9882, 0.4992, 0.884, 0.6083, 0.884, 0.4992, 0.9882, 0.6083, 0.884, 0.7175, 0.884, 0.4992, 0.9882, 0.7175, 0.884, 0.8266, 0.884, 0.4992, 0.9882, 0.3355, 0.1259, 0.3355, 0.6311, 0.1718, 0.1259, 0.3355, 0.6311, 0.1718, 0.6311, 0.1718, 0.1259, 0.581, 0.1259, 0.581, 0.6311, 0.3355, 0.1259, 0.581, 0.6311, 0.3355, 0.6311, 0.3355, 0.1259, 0.581, 0.1259, 0.8266, 0.1259, 0.581, 0.6311, 0.8266, 0.1259, 0.8266, 0.6311, 0.581, 0.6311, 0.1718, 0.7589, 0.1718, 0.6311, 0.2809, 0.7589, 0.1718, 0.6311, 0.3355, 0.6311, 0.2809, 0.7589, 0.3355, 0.6311, 0.39, 0.7589, 0.2809, 0.7589, 0.39, 0.7589, 0.3355, 0.6311, 0.4992, 0.7589, 0.3355, 0.6311, 0.581, 0.6311, 0.4992, 0.7589, 0.581, 0.6311, 0.6083, 0.7589, 0.4992, 0.7589, 0.581, 0.6311, 0.7175, 0.7589, 0.6083, 0.7589, 0.581, 0.6311, 0.8266, 0.6311, 0.7175, 0.7589, 0.8266, 0.6311, 0.8266, 0.7589, 0.7175, 0.7589, 0.1718, 0.7589, 0.2809, 0.7589, 0.1718, 0.884, 0.2809, 0.7589, 0.2809, 0.884, 0.1718, 0.884, 0.39, 0.7589, 0.39, 0.884, 0.2809, 0.7589, 0.2809, 0.7589, 0.39, 0.884, 0.2809, 0.884, 0.4992, 0.7589, 0.4992, 0.884, 0.39, 0.7589, 0.39, 0.7589, 0.4992, 0.884, 0.39, 0.884, 0.6083, 0.7589, 0.6083, 0.884, 0.4992, 0.7589, 0.4992, 0.7589, 0.6083, 0.884, 0.4992, 0.884, 0.6083, 0.7589, 0.7175, 0.7589, 0.6083, 0.884, 0.7175, 0.7589, 0.7175, 0.884, 0.6083, 0.884, 0.7175, 0.7589, 0.8266, 0.7589, 0.7175, 0.884, 0.8266, 0.7589, 0.8266, 0.884, 0.7175, 0.884, 0.3355, 0.1259, 0.1718, 0.1259, 0.4992, 0.02164, 0.581, 0.1259, 0.3355, 0.1259, 0.4992, 0.02164, 0.8266, 0.1259, 0.581, 0.1259, 0.4992, 0.02164, 0.1718, 0.884, 0.2809, 0.884, 0.4992, 0.9882, 0.2809, 0.884, 0.39, 0.884, 0.4992, 0.9882, 0.39, 0.884, 0.4992, 0.884, 0.4992, 0.9882, 0.4992, 0.884, 0.6083, 0.884, 0.4992, 0.9882, 0.6083, 0.884, 0.7175, 0.884, 0.4992, 0.9882, 0.7175, 0.884, 0.8266, 0.884, 0.4992, 0.9882, 0.3355, 0.1259, 0.3355, 0.6311, 0.1718, 0.1259, 0.3355, 0.6311, 0.1718, 0.6311, 0.1718, 0.1259, 0.581, 0.1259, 0.581, 0.6311, 0.3355, 0.1259, 0.581, 0.6311, 0.3355, 0.6311, 0.3355, 0.1259, 0.581, 0.1259, 0.8266, 0.1259, 0.581, 0.6311, 0.8266, 0.1259, 0.8266, 0.6311, 0.581, 0.6311, 0.1718, 0.7589, 0.1718, 0.6311, 0.2809, 0.7589, 0.1718, 0.6311, 0.3355, 0.6311, 0.2809, 0.7589, 0.3355, 0.6311, 0.39, 0.7589, 0.2809, 0.7589, 0.39, 0.7589, 0.3355, 0.6311, 0.4992, 0.7589, 0.3355, 0.6311, 0.581, 0.6311, 0.4992, 0.7589, 0.581, 0.6311, 0.6083, 0.7589, 0.4992, 0.7589, 0.581, 0.6311, 0.7175, 0.7589, 0.6083, 0.7589, 0.581, 0.6311, 0.8266, 0.6311, 0.7175, 0.7589, 0.8266, 0.6311, 0.8266, 0.7589, 0.7175, 0.7589, 0.1718, 0.7589, 0.2809, 0.7589, 0.1718, 0.884, 0.2809, 0.7589, 0.2809, 0.884, 0.1718, 0.884, 0.39, 0.7589, 0.39, 0.884, 0.2809, 0.7589, 0.2809, 0.7589, 0.39, 0.884, 0.2809, 0.884, 0.4992, 0.7589, 0.4992, 0.884, 0.39, 0.7589, 0.39, 0.7589, 0.4992, 0.884, 0.39, 0.884, 0.4992, 0.7589, 0.6083, 0.7589, 0.4992, 0.884, 0.6083, 0.7589, 0.6083, 0.884, 0.4992, 0.884, 0.6083, 0.7589, 0.7175, 0.7589, 0.6083, 0.884, 0.7175, 0.7589, 0.7175, 0.884, 0.6083, 0.884, 0.7175, 0.7589, 0.8266, 0.7589, 0.7175, 0.884, 0.8266, 0.7589, 0.8266, 0.884, 0.7175, 0.884, 0.3355, 0.1259, 0.1718, 0.1259, 0.4992, 0.02164, 0.581, 0.1259, 0.3355, 0.1259, 0.4992, 0.02164, 0.8266, 0.1259, 0.581, 0.1259, 0.4992, 0.02164, 0.1718, 0.884, 0.2809, 0.884, 0.4992, 0.9882, 0.2809, 0.884, 0.39, 0.884, 0.4992, 0.9882, 0.39, 0.884, 0.4992, 0.884, 0.4992, 0.9882, 0.4992, 0.884, 0.6083, 0.884, 0.4992, 0.9882, 0.6083, 0.884, 0.7175, 0.884, 0.4992, 0.9882, 0.7175, 0.884, 0.8266, 0.884, 0.4992, 0.9882, 0.1718, 0.1259, 0.3355, 0.1259, 0.1718, 0.6311, 0.3355, 0.1259, 0.3355, 0.6311, 0.1718, 0.6311, 0.581, 0.1259, 0.581, 0.6311, 0.3355, 0.1259, 0.581, 0.6311, 0.3355, 0.6311, 0.3355, 0.1259, 0.581, 0.1259, 0.8266, 0.1259, 0.581, 0.6311, 0.8266, 0.1259, 0.8266, 0.6311, 0.581, 0.6311, 0.1718, 0.7589, 0.1718, 0.6311, 0.2809, 0.7589, 0.1718, 0.6311, 0.3355, 0.6311, 0.2809, 0.7589, 0.3355, 0.6311, 0.39, 0.7589, 0.2809, 0.7589, 0.39, 0.7589, 0.3355, 0.6311, 0.4992, 0.7589, 0.3355, 0.6311, 0.581, 0.6311, 0.4992, 0.7589, 0.581, 0.6311, 0.6083, 0.7589, 0.4992, 0.7589, 0.581, 0.6311, 0.7175, 0.7589, 0.6083, 0.7589, 0.581, 0.6311, 0.8266, 0.6311, 0.7175, 0.7589, 0.8266, 0.6311, 0.8266, 0.7589, 0.7175, 0.7589, 0.1718, 0.7589, 0.2809, 0.7589, 0.1718, 0.884, 0.2809, 0.7589, 0.2809, 0.884, 0.1718, 0.884, 0.39, 0.7589, 0.39, 0.884, 0.2809, 0.7589, 0.2809, 0.7589, 0.39, 0.884, 0.2809, 0.884, 0.4992, 0.7589, 0.4992, 0.884, 0.39, 0.7589, 0.39, 0.7589, 0.4992, 0.884, 0.39, 0.884, 0.4992, 0.7589, 0.6083, 0.7589, 0.4992, 0.884, 0.6083, 0.7589, 0.6083, 0.884, 0.4992, 0.884, 0.6083, 0.7589, 0.7175, 0.7589, 0.6083, 0.884, 0.7175, 0.7589, 0.7175, 0.884, 0.6083, 0.884, 0.7175, 0.7589, 0.8266, 0.7589, 0.7175, 0.884, 0.8266, 0.7589, 0.8266, 0.884, 0.7175, 0.884, 0.3355, 0.1259, 0.1718, 0.1259, 0.4992, 0.02164, 0.581, 0.1259, 0.3355, 0.1259, 0.4992, 0.02164, 0.8266, 0.1259, 0.581, 0.1259, 0.4992, 0.02164, 0.1718, 0.884, 0.2809, 0.884, 0.4992, 0.9882, 0.2809, 0.884, 0.39, 0.884, 0.4992, 0.9882, 0.39, 0.884, 0.4992, 0.884, 0.4992, 0.9882, 0.4992, 0.884, 0.6083, 0.884, 0.4992, 0.9882, 0.6083, 0.884, 0.7175, 0.884, 0.4992, 0.9882, 0.7175, 0.884, 0.8266, 0.884, 0.4992, 0.9882, 0.1718, 0.1259, 0.3355, 0.1259, 0.1718, 0.6311, 0.3355, 0.1259, 0.3355, 0.6311, 0.1718, 0.6311, 0.581, 0.1259, 0.581, 0.6311, 0.3355, 0.1259, 0.581, 0.6311, 0.3355, 0.6311, 0.3355, 0.1259, 0.581, 0.1259, 0.8266, 0.1259, 0.581, 0.6311, 0.8266, 0.1259, 0.8266, 0.6311, 0.581, 0.6311, 0.1718, 0.7589, 0.1718, 0.6311, 0.2809, 0.7589, 0.1718, 0.6311, 0.3355, 0.6311, 0.2809, 0.7589, 0.3355, 0.6311, 0.39, 0.7589, 0.2809, 0.7589, 0.39, 0.7589, 0.3355, 0.6311, 0.4992, 0.7589, 0.3355, 0.6311, 0.581, 0.6311, 0.4992, 0.7589, 0.581, 0.6311, 0.6083, 0.7589, 0.4992, 0.7589, 0.581, 0.6311, 0.7175, 0.7589, 0.6083, 0.7589, 0.581, 0.6311, 0.8266, 0.6311, 0.7175, 0.7589, 0.8266, 0.6311, 0.8266, 0.7589, 0.7175, 0.7589, 0.1718, 0.7589, 0.2809, 0.7589, 0.1718, 0.884, 0.2809, 0.7589, 0.2809, 0.884, 0.1718, 0.884, 0.39, 0.7589, 0.39, 0.884, 0.2809, 0.7589, 0.2809, 0.7589, 0.39, 0.884, 0.2809, 0.884, 0.4992, 0.7589, 0.4992, 0.884, 0.39, 0.7589, 0.39, 0.7589, 0.4992, 0.884, 0.39, 0.884, 0.4992, 0.7589, 0.6083, 0.7589, 0.4992, 0.884, 0.6083, 0.7589, 0.6083, 0.884, 0.4992, 0.884, 0.6083, 0.7589, 0.7175, 0.7589, 0.6083, 0.884, 0.7175, 0.7589, 0.7175, 0.884, 0.6083, 0.884, 0.7175, 0.7589, 0.8266, 0.7589, 0.7175, 0.884, 0.8266, 0.7589, 0.8266, 0.884, 0.7175, 0.884, 0.3355, 0.1259, 0.1718, 0.1259, 0.4992, 0.02164, 0.581, 0.1259, 0.3355, 0.1259, 0.4992, 0.02164, 0.8266, 0.1259, 0.581, 0.1259, 0.4992, 0.02164, 0.1718, 0.884, 0.2809, 0.884, 0.4992, 0.9882, 0.2809, 0.884, 0.39, 0.884, 0.4992, 0.9882, 0.39, 0.884, 0.4992, 0.884, 0.4992, 0.9882, 0.4992, 0.884, 0.6083, 0.884, 0.4992, 0.9882, 0.6083, 0.884, 0.7175, 0.884, 0.4992, 0.9882, 0.7175, 0.884, 0.8266, 0.884, 0.4992, 0.9882, 0.1718, 0.3028, 0.2809, 0.3028, 0.1718, 0.6311, 0.2809, 0.3028, 0.3355, 0.6311, 0.1718, 0.6311, 0.2809, 0.3028, 0.39, 0.3028, 0.3355, 0.6311, 0.5538, 0.3028, 0.581, 0.6311, 0.39, 0.3028, 0.39, 0.3028, 0.581, 0.6311, 0.3355, 0.6311, 0.5538, 0.3028, 0.7175, 0.3028, 0.581, 0.6311, 0.581, 0.6311, 0.7175, 0.3028, 0.8266, 0.6311, 0.7175, 0.3028, 0.8266, 0.3028, 0.8266, 0.6311])
me_0x077041ca_gmdl_002.materials.append(mat_material_001)
me_0x077041ca_gmdl_002.use_remesh_fix_poles = True
me_0x077041ca_gmdl_002.use_remesh_preserve_attributes = False
me_0x077041ca_gmdl_002.update()
arm_armature = bpy.data.armatures.new('Armature')  # bones are not reproduced

# ---- objects
ob_armature = bpy.data.objects.new('Armature', arm_armature)
ob_1_u_39_8953_fl40_001 = bpy.data.objects.new('1 U 39,8953 FL40.001', me_0x077041ca_gmdl_002)

# ---- transforms, parenting, visibility, modifiers, constraints
ob_armature.location = (0.0, 0.0, 0.0)
ob_1_u_39_8953_fl40_001.parent = ob_armature
ob_1_u_39_8953_fl40_001.location = (0.0, 0.0, 0.0)
_vg = ob_1_u_39_8953_fl40_001.vertex_groups.new(name='Bone')
for _i, _w in zip([0, 1, 2, 3, 4, 5, 6, 7, 8, 9, 10, 11, 12, 13, 14, 15, 16, 17, 18, 19, 20, 21, 22, 23, 24, 25, 26, 27, 28, 29, 30, 31, 32, 33, 34, 35, 36, 37, 38, 39, 40, 41, 42, 43, 44, 45, 46, 47, 48, 49, 50, 51, 52, 53, 54, 55, 56, 57, 58, 59, 60, 61, 62, 63, 64, 65, 66, 67, 68, 69, 70, 71, 72, 73, 74, 75, 76, 77, 78, 79, 80, 81, 82, 83, 84, 85, 86, 87, 88, 89, 90, 91, 92, 93, 94, 95, 96, 97, 98, 99, 100, 101, 102, 103, 104, 105, 106, 107, 108, 109, 110, 111, 112, 113, 114, 115, 116, 117, 118, 119, 120, 121, 122, 123, 124, 125, 126, 127, 128, 129, 130, 131, 132, 133, 134, 135, 136, 137, 138, 139, 140, 141, 142, 143, 144, 145, 146, 147, 148, 149, 150, 151, 152, 153, 154, 155, 156, 157, 158, 159, 160, 161, 162, 163, 164, 165, 166, 167, 168, 169, 170, 171, 172, 173, 174, 175, 176, 177, 178, 179, 180, 181, 182, 183, 184, 185, 186, 187, 188, 189, 190, 191, 192, 193, 194, 195, 196, 197, 198, 199, 200, 201, 202, 203, 204, 205, 206, 207, 208, 209, 210, 211, 212, 213, 214, 215, 216, 217, 218, 219, 220, 221, 222, 223, 224, 225, 226, 227, 228, 229, 230, 231, 232, 233, 234, 235, 236, 237, 238, 239, 240, 241, 242, 243, 244, 245, 246, 247, 248, 249, 250, 251, 252, 253, 254, 255, 256, 257, 258, 259, 260, 261, 262, 263, 264, 265, 266, 267, 268, 269, 270, 271, 272, 273, 274, 275, 276, 277, 278, 279, 280, 281, 282, 283, 284, 285, 286, 287, 288, 289, 290, 291, 292, 293, 294, 295, 296, 297, 298, 299, 300, 301, 302, 303, 304, 305, 306, 307, 308, 309, 310, 311, 312, 313, 314, 315, 316, 317, 318, 319, 320, 321, 322, 323, 324, 325, 326, 327, 328, 329, 330, 331, 332, 333, 334, 335, 336, 337, 338, 339, 340, 341, 342, 343, 344, 345, 346, 347, 348, 349, 350, 351, 352, 353, 354, 355, 356, 357, 358, 359, 360, 361, 362, 363, 364, 365, 366, 367, 368, 369, 370, 371, 372, 373, 374, 375, 376, 377, 378, 379, 380, 381, 382, 383, 384], [0.0, 0.0, 0.0, 0.0, 0.0, 0.0, 0.0, 0.0, 0.0, 0.0, 0.0, 0.0, 0.0, 0.0, 0.0, 0.0, 0.0, 0.0, 0.0, 0.0, 0.0, 0.0, 0.0, 0.0, 0.0, 0.0, 0.0, 0.0, 0.0, 0.0, 0.0, 1.0, 1.0, 0.0, 1.0, 0.0, 1.0, 0.0, 1.0, 0.0, 1.0, 0.0, 0.0, 0.0, 0.0, 0.0, 0.0, 0.0, 0.0, 0.0, 0.0, 0.0, 0.0, 0.0, 0.0, 0.0, 0.0, 0.0, 0.0, 1.0, 0.0, 0.0, 0.0, 0.0, 0.0, 0.0, 0.0, 0.0, 0.0, 0.0, 0.0, 0.0, 0.0, 0.0, 0.0, 0.0, 0.0, 0.0, 0.0, 0.0, 0.0, 0.0, 0.0, 0.0, 0.0, 0.0, 0.0, 0.0, 0.0, 0.0, 0.0, 0.0, 0.0, 0.0, 0.0, 0.0, 0.0, 0.0, 0.0, 0.0, 0.0, 0.0, 0.0, 0.0, 0.0, 0.0, 0.0, 0.0, 0.0, 0.0, 0.0, 0.0, 0.0, 0.0, 0.0, 0.0, 0.0, 0.0, 0.0, 0.0, 0.0, 0.0, 0.0, 0.0, 0.0, 0.0, 0.0, 0.0, 0.0, 0.0, 0.0, 0.0, 0.0, 0.0, 0.0, 0.0, 0.0, 0.0, 0.0, 0.0, 0.0, 0.0, 0.0, 0.0, 0.0, 0.0, 0.0, 0.0, 0.0, 0.0, 0.0, 0.0, 0.0, 0.0, 0.0, 0.0, 0.0, 0.0, 0.0, 0.0, 0.0, 0.0, 0.0, 0.0, 0.0, 0.0, 0.0, 0.0, 0.0, 0.0, 0.0, 0.0, 0.0, 0.0, 0.0, 0.0, 0.0, 0.0, 0.0, 0.0, 0.0, 0.0, 0.0, 0.0, 0.0, 0.0, 0.0, 0.0, 0.0, 0.0, 0.0, 0.0, 0.0, 0.0, 0.0, 0.0, 0.0, 0.0, 0.0, 0.0, 0.0, 0.0, 0.0, 0.0, 0.0, 0.0, 0.0, 0.0, 0.0, 0.0, 0.0, 0.0, 0.0, 0.0, 0.0, 0.0, 0.0, 0.0, 0.0, 0.0, 0.0, 0.0, 0.0, 0.0, 0.0, 0.0, 0.0, 0.0, 0.0, 0.0, 0.0, 0.0, 0.0, 0.0, 0.0, 0.0, 0.0, 0.0, 0.0, 0.0, 0.0, 0.0, 0.0, 0.0, 0.0, 0.0, 0.0, 0.0, 0.0, 0.0, 0.0, 0.0, 0.0, 0.0, 0.0, 0.0, 0.0, 0.0, 0.0, 0.0, 0.0, 0.0, 0.0, 0.0, 0.0, 0.0, 0.0, 0.0, 0.0, 0.0, 0.0, 0.0, 0.0, 0.0, 0.0, 0.0, 0.0, 0.0, 0.0, 0.0, 0.0, 0.0, 0.0, 0.0, 0.0, 0.0, 0.0, 0.0, 0.0, 0.0, 0.0, 0.0, 0.0, 0.0, 0.0, 0.0, 0.0, 0.0, 0.0, 0.0, 0.0, 0.0, 0.0, 0.0, 0.02, 0.02, 0.01999, 0.0, 0.02, 0.02, 0.02, 0.0, 0.02, 0.04, 0.03999, 0.04, 0.04, 0.04, 0.03938, 0.03999, 0.0, 0.03995, 0.03995, 0.0, 0.0, 0.0, 0.0, 0.0, 0.0, 0.0, 0.0, 0.0, 0.0, 0.0, 0.0, 0.0, 0.0, 0.0, 0.0, 0.0, 0.0, 0.0, 0.0, 0.0, 0.0, 0.0, 0.0, 0.0, 0.0, 0.0, 0.0, 0.0, 0.0, 0.0, 0.0, 0.0, 0.0, 0.0, 0.0, 0.0, 0.0, 0.0, 0.0, 0.0, 0.0, 0.0, 0.0, 0.0, 0.0, 0.0, 0.0, 0.0, 0.0, 0.0, 0.0, 0.0, 0.0, 0.0, 0.0, 0.0, 0.0, 0.0, 0.0, 0.0, 0.0]): _vg.add([_i], _w, 'REPLACE')
_vg = ob_1_u_39_8953_fl40_001.vertex_groups.new(name='Bone.007')
for _i, _w in zip([29, 30, 31, 32, 33, 34, 36, 37, 38, 39, 40, 59, 297, 300], [0.0, 0.0, 0.0, 0.0, 0.0, 0.0, 0.0, 0.0, 0.0, 0.0, 0.0, 0.0, 0.01754, 0.01754]): _vg.add([_i], _w, 'REPLACE')
_vg = ob_1_u_39_8953_fl40_001.vertex_groups.new(name='Bone.001')
for _i, _w in zip([0, 3, 4, 6, 62, 63, 64, 65, 66, 67, 68, 69, 70, 71, 72, 73, 74, 75, 76, 77, 78, 79, 80, 81, 82, 83, 84, 85, 86, 87, 88, 89, 90], [0.0, 0.0, 0.0, 0.0, 0.9, 1.0, 1.0, 0.9, 0.9, 1.0, 0.9, 1.0, 1.0, 1.0, 1.0, 1.0, 1.0, 1.0, 1.0, 1.0, 1.0, 1.0, 1.0, 1.0, 1.0, 1.0, 1.0, 1.0, 1.0, 1.0, 0.0, 1.0, 1.0]): _vg.add([_i], _w, 'REPLACE')
_vg = ob_1_u_39_8953_fl40_001.vertex_groups.new(name='Bone.002')
for _i, _w in zip([120, 123, 124, 126, 146, 294, 295, 296, 297, 298, 299, 300, 301, 302, 303, 304, 305, 306, 307, 308, 309, 310, 311, 312, 313, 314, 315, 316, 317, 318, 319, 320, 321, 322], [0.0, 0.0, 0.0, 0.0, 0.0, 0.9, 1.0, 1.0, 0.8825, 0.9001, 1.0, 0.8825, 1.0, 1.0, 1.0, 0.98, 0.98, 0.98, 1.0, 0.98, 0.98, 0.98, 1.0, 0.98, 0.96, 0.96, 0.96, 0.96, 0.96, 0.9606, 0.96, 0.0, 0.96, 0.96]): _vg.add([_i], _w, 'REPLACE')
_vg = ob_1_u_39_8953_fl40_001.vertex_groups.new(name='Bone.003')
for _i, _w in zip([149, 150, 151, 152, 153, 154, 155, 156, 157, 158, 159, 160, 161, 162, 163, 164, 165, 166, 167, 168, 169, 170, 171, 172, 173, 174, 175, 176, 177, 294, 297, 298, 300, 320], [0.9, 1.0, 1.0, 0.9001, 0.9, 1.0, 0.9001, 1.0, 1.0, 1.0, 1.0, 1.0, 1.0, 1.0, 1.0, 1.0, 1.0, 1.0, 1.0, 1.0, 1.0, 1.0, 1.0, 1.0, 1.0, 1.0, 0.0, 1.0, 1.0, 0.0, 0.0, 0.0, 0.0, 0.0]): _vg.add([_i], _w, 'REPLACE')
_vg = ob_1_u_39_8953_fl40_001.vertex_groups.new(name='Bone.004')
for _i, _w in zip([0, 1, 2, 3, 4, 5, 6, 7, 8, 9, 10, 11, 12, 13, 14, 15, 16, 17, 18, 19, 20, 21, 22, 23, 24, 25, 26, 27, 28], [0.9, 1.0, 1.0, 0.9, 0.912, 1.0, 0.9, 1.0, 1.0, 1.0, 1.0, 1.0, 1.0, 1.0, 1.0, 1.0, 1.0, 1.0, 1.0, 1.0, 1.0, 1.0, 1.0, 1.0, 1.0, 1.0, 0.0, 1.0, 1.0]): _vg.add([_i], _w, 'REPLACE')
_vg = ob_1_u_39_8953_fl40_001.vertex_groups.new(name='Bone.005')
for _i, _w in zip([120, 121, 122, 123, 124, 125, 126, 127, 128, 129, 130, 131, 132, 133, 134, 135, 136, 137, 138, 139, 140, 141, 142, 143, 144, 145, 146, 147, 148, 236, 237, 238, 239, 240, 241, 242, 243, 244, 245, 246, 247, 248, 249, 250, 251, 252, 253, 254, 255, 256, 257, 258, 259, 260, 261, 262, 263, 264], [0.9002, 1.0, 1.0, 0.9, 0.9002, 1.0, 0.9, 1.0, 1.0, 1.0, 1.0, 1.0, 1.0, 1.0, 1.0, 1.0, 1.0, 1.0, 1.0, 1.0, 1.0, 1.0, 1.0, 1.0, 1.0, 1.0, 0.0, 1.0, 1.0, 0.0, 0.0, 0.0, 0.0, 0.0, 0.0, 0.0, 0.0, 0.0, 0.0, 0.0, 0.0, 0.0, 0.0, 0.0, 0.0, 0.0, 0.0, 0.0, 0.0, 0.0, 0.0, 0.0, 0.0, 0.0, 0.0, 0.0, 0.0, 0.0]): _vg.add([_i], _w, 'REPLACE')
_vg = ob_1_u_39_8953_fl40_001.vertex_groups.new(name='Bone.006')
for _i, _w in zip([62, 65, 66, 68, 88, 91, 92, 93, 94, 95, 96, 97, 98, 99, 100, 101, 102, 103, 104, 105, 106, 107, 108, 109, 110, 111, 112, 113, 114, 115, 116, 117, 118, 119], [0.0, 0.0, 0.0, 0.0, 0.0, 0.9002, 1.0, 1.0, 0.9, 0.9, 1.0, 0.9, 1.0, 1.0, 1.0, 1.0, 1.0, 1.0, 1.0, 1.0, 1.0, 1.0, 1.0, 1.0, 1.0, 1.0, 1.0, 1.0, 1.0, 1.0, 1.0, 0.0, 1.0, 1.0]): _vg.add([_i], _w, 'REPLACE')
_vg = ob_1_u_39_8953_fl40_001.vertex_groups.new(name='Bone.008')
for _i, _w in zip([91, 94, 95, 97, 117, 236, 237, 238, 239, 240, 241, 242, 243, 244, 245, 246, 247, 248, 249, 250, 251, 252, 253, 254, 255, 256, 257, 258, 259, 260, 261, 262, 263, 264], [0.0, 0.0, 0.0, 0.0, 0.0, 0.9, 1.0, 1.0, 0.9, 0.9, 1.0, 0.9, 1.0, 1.0, 1.0, 1.0, 1.0, 1.0, 1.0, 1.0, 1.0, 1.0, 1.0, 1.0, 1.0, 1.0, 1.0, 1.0, 1.0, 1.0, 1.0, 0.0, 1.0, 1.0]): _vg.add([_i], _w, 'REPLACE')
_vg = ob_1_u_39_8953_fl40_001.vertex_groups.new(name='Bone.009')
for _i, _w in zip([178, 181, 182, 184, 204, 323, 324, 325, 326, 327, 328, 329, 330, 331, 332, 333, 334, 335, 336, 337, 338, 339, 340, 341, 342, 343, 344, 345, 346, 347, 348, 349, 350, 351], [0.0, 0.0, 0.0, 0.0, 0.0, 0.9, 1.0, 1.0, 0.9, 0.9, 1.0, 0.9, 1.0, 1.0, 1.0, 1.0, 1.0, 1.0, 1.0, 1.0, 1.0, 1.0, 1.0, 1.0, 1.0, 1.0, 1.0, 1.0, 1.0, 1.0, 1.0, 0.0, 1.0, 1.0]): _vg.add([_i], _w, 'REPLACE')
_vg = ob_1_u_39_8953_fl40_001.vertex_groups.new(name='Bone.010')
for _i, _w in zip([265, 266, 267, 268, 269, 270, 271, 272, 273, 274, 275, 276, 277, 278, 279, 280, 281, 282, 283, 284, 285, 286, 287, 288, 289, 290, 291, 292, 293], [0.9, 1.0, 1.0, 0.9, 0.9002, 1.0, 0.9, 1.0, 1.0, 1.0, 1.0, 1.0, 1.0, 1.0, 1.0, 1.0, 1.0, 1.0, 1.0, 1.0, 1.0, 1.0, 1.0, 1.0, 1.0, 1.0, 0.0, 1.0, 1.0]): _vg.add([_i], _w, 'REPLACE')
_vg = ob_1_u_39_8953_fl40_001.vertex_groups.new(name='Bone.011')
for _i, _w in zip([207, 210, 211, 213, 352, 353, 354, 355, 356, 357, 358, 359, 360, 361, 362, 363, 364, 365, 366, 367, 368, 369, 370, 371, 372, 373, 374, 375, 376, 377, 378, 379, 380], [0.0, 0.0, 0.0, 0.0, 0.9002, 1.0, 1.0, 0.9, 0.9, 1.0, 0.9, 1.0, 1.0, 1.0, 1.0, 1.0, 1.0, 1.0, 1.0, 1.0, 1.0, 1.0, 1.0, 1.0, 1.0, 1.0, 1.0, 1.0, 1.0, 1.0, 0.0, 1.0, 1.0]): _vg.add([_i], _w, 'REPLACE')
_vg = ob_1_u_39_8953_fl40_001.vertex_groups.new(name='Bone.012')
for _i, _w in zip([178, 179, 180, 181, 182, 183, 184, 185, 186, 187, 188, 189, 190, 191, 192, 193, 194, 195, 196, 197, 198, 199, 200, 201, 202, 203, 204, 205, 206], [0.9, 1.0, 1.0, 0.9, 0.9, 1.0, 0.9, 1.0, 1.0, 1.0, 1.0, 1.0, 1.0, 1.0, 1.0, 1.0, 1.0, 1.0, 1.0, 1.0, 1.0, 1.0, 1.0, 1.0, 1.0, 1.0, 0.0, 1.0, 1.0]): _vg.add([_i], _w, 'REPLACE')
_vg = ob_1_u_39_8953_fl40_001.vertex_groups.new(name='Bone.013')
for _i, _w in zip([4, 6, 26, 65, 66, 68, 88, 207, 208, 209, 210, 211, 212, 213, 214, 215, 216, 217, 218, 219, 220, 221, 222, 223, 224, 225, 226, 227, 228, 229, 230, 231, 232, 233, 234, 235, 323, 326, 327, 329, 352, 355, 356, 358, 378], [0.0, 0.0, 0.0, 0.0, 0.0, 0.0, 0.0, 0.9, 1.0, 1.0, 0.9, 0.9, 1.0, 0.9, 1.0, 1.0, 1.0, 1.0, 1.0, 1.0, 1.0, 1.0, 1.0, 1.0, 1.0, 1.0, 1.0, 1.0, 1.0, 1.0, 1.0, 1.0, 1.0, 0.0, 1.0, 1.0, 0.0, 0.0, 0.0, 0.0, 0.0, 0.0, 0.0, 0.0, 0.0]): _vg.add([_i], _w, 'REPLACE')
_vg = ob_1_u_39_8953_fl40_001.vertex_groups.new(name='Bone.014')
for _i, _w in zip([29, 30, 33, 35, 37, 39, 41, 42, 43, 44, 45, 46, 47, 48, 49, 50, 51, 52, 53, 54, 55, 56, 57, 58, 60, 61, 117, 149, 152, 153, 155, 175, 265, 268, 269, 271, 291, 297, 298, 300, 320, 381, 382, 383, 384], [1.0, 1.0, 1.0, 1.0, 1.0, 1.0, 1.0, 1.0, 1.0, 1.0, 1.0, 1.0, 1.0, 1.0, 1.0, 1.0, 1.0, 1.0, 1.0, 1.0, 1.0, 1.0, 1.0, 1.0, 1.0, 1.0, 0.0, 0.0, 0.0, 0.0, 0.0, 0.0, 0.0, 0.0, 0.0, 0.0, 0.0, 0.0, 0.0, 0.0, 0.0, 1.0, 1.0, 1.0, 1.0]): _vg.add([_i], _w, 'REPLACE')
_vg = ob_1_u_39_8953_fl40_001.vertex_groups.new(name='Bone.016')
for _i, _w in zip([0, 3, 4, 6, 26, 62, 65, 66, 68, 88, 91, 94, 95, 97, 117, 120, 123, 124, 126, 146, 149, 152, 153, 155, 175, 178, 181, 182, 184, 204, 207, 210, 211, 213, 233, 236, 239, 240, 242, 262, 265, 268, 269, 271, 291, 294, 297, 298, 300, 320, 323, 326, 327, 329, 349, 352, 355, 356, 358, 378], [0.1, 0.1, 0.088, 0.1, 1.0, 0.1, 0.1, 0.1, 0.1, 1.0, 0.09981, 0.1, 0.1, 0.1, 1.0, 0.09984, 0.09998, 0.09981, 0.09998, 1.0, 0.1, 0.09985, 0.1, 0.09985, 1.0, 0.1, 0.1, 0.1, 0.1, 1.0, 0.1, 0.09997, 0.1, 0.09997, 1.0, 0.1, 0.1, 0.1, 0.1, 1.0, 0.09997, 0.09998, 0.09976, 0.09998, 1.0, 0.1, 0.1, 0.09986, 0.1, 1.0, 0.1, 0.1, 0.09997, 0.1, 1.0, 0.09979, 0.1, 0.1, 0.1, 1.0]): _vg.add([_i], _w, 'REPLACE')
_vg = ob_1_u_39_8953_fl40_001.vertex_groups.new(name='Bone.015')
for _i, _w in zip([29, 30, 33, 35, 37, 39, 326, 327, 329, 349], [0.8062, 0.7746, 0.8727, 0.9803, 0.9014, 0.8638, 0.06046, 0.3259, 0.444, 0.9925]): _vg.add([_i], _w, 'REPLACE')
_m = ob_1_u_39_8953_fl40_001.modifiers.new('Armature.001', 'ARMATURE')
_m.object = ob_armature

# ---- collection membership
col_collection.objects.link(ob_armature)
col_collection.objects.link(ob_1_u_39_8953_fl40_001)

# ---- scene / render settings (as saved in the file)
scene.frame_start = 1; scene.frame_end = 250; scene.frame_set(12)
scene.render.engine = 'BLENDER_EEVEE_NEXT'
scene.cycles.sampling_pattern = 'TABULATED_SOBOL'
scene.cycles.use_light_tree = False
scene.view_settings.view_transform = 'Filmic'
bpy.context.view_layer.update()

# ---- added for rendering (the .blend has no active camera and no usable light): camera, sun
cam_auto = bpy.data.cameras.new('AutoCamera')
cam_auto.lens = 50.0
cam_auto.sensor_width = 36.0
cam_auto.clip_end = 1000.0
ob_auto_camera = bpy.data.objects.new('AutoCamera', cam_auto)
scene.collection.objects.link(ob_auto_camera)
ob_auto_camera.location = (2.46399, -1.8289, 1.98921)
ob_auto_camera.rotation_euler = (1.09748, -7.21219e-08, 0.694738)
scene.camera = ob_auto_camera
light_auto_sun = bpy.data.lights.new('AutoSun', 'SUN')
light_auto_sun.energy = 3.0
light_auto_sun.angle = 0.0523599
ob_auto_sun = bpy.data.objects.new('AutoSun', light_auto_sun)
scene.collection.objects.link(ob_auto_sun)
ob_auto_sun.rotation_euler = (0.872665, 0.174533, 0.523599)
bpy.context.view_layer.update()
